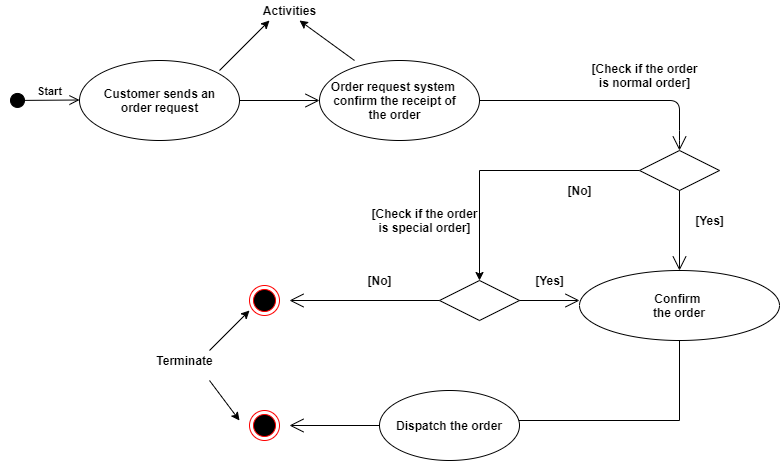

The diagram above was exported from draw.io. Its source (the exported page's mxGraphModel, read from the mxfile embedded in the PNG):
<mxGraphModel dx="2114" dy="632" grid="1" gridSize="10" guides="1" tooltips="1" connect="1" arrows="1" fold="1" page="1" pageScale="1" pageWidth="850" pageHeight="1100" math="0" shadow="0">
  <root>
    <mxCell id="0" />
    <mxCell id="1" parent="0" />
    <mxCell id="gb-MLS8-AJyJSwD4SkEf-1" value="" style="ellipse;whiteSpace=wrap;html=1;fontStyle=1" parent="1" vertex="1">
      <mxGeometry x="40" y="80" width="160" height="80" as="geometry" />
    </mxCell>
    <mxCell id="gb-MLS8-AJyJSwD4SkEf-3" value="" style="ellipse;whiteSpace=wrap;html=1;fontStyle=1" parent="1" vertex="1">
      <mxGeometry x="280" y="80" width="160" height="80" as="geometry" />
    </mxCell>
    <mxCell id="gb-MLS8-AJyJSwD4SkEf-2" value="Customer sends an&lt;br&gt;order request" style="text;html=1;resizable=0;autosize=1;align=center;verticalAlign=middle;points=[];fillColor=none;strokeColor=none;rounded=0;fontStyle=1" parent="1" vertex="1">
      <mxGeometry x="55" y="105" width="130" height="30" as="geometry" />
    </mxCell>
    <mxCell id="gb-MLS8-AJyJSwD4SkEf-5" value="Order request system&amp;nbsp;&lt;br&gt;confirm the receipt of&lt;br&gt;the order" style="text;html=1;resizable=0;autosize=1;align=center;verticalAlign=middle;points=[];fillColor=none;strokeColor=none;rounded=0;fontStyle=1" parent="1" vertex="1">
      <mxGeometry x="285" y="95" width="140" height="50" as="geometry" />
    </mxCell>
    <mxCell id="gb-MLS8-AJyJSwD4SkEf-14" value="" style="edgeStyle=orthogonalEdgeStyle;rounded=0;orthogonalLoop=1;jettySize=auto;html=1;fontStyle=1" parent="1" source="gb-MLS8-AJyJSwD4SkEf-8" target="gb-MLS8-AJyJSwD4SkEf-15" edge="1">
      <mxGeometry relative="1" as="geometry">
        <mxPoint x="440" y="270" as="targetPoint" />
      </mxGeometry>
    </mxCell>
    <mxCell id="gb-MLS8-AJyJSwD4SkEf-8" value="" style="rhombus;whiteSpace=wrap;html=1;fillColor=#FFFFFF;strokeColor=#000000;fontStyle=1" parent="1" vertex="1">
      <mxGeometry x="600" y="170" width="80" height="40" as="geometry" />
    </mxCell>
    <mxCell id="gb-MLS8-AJyJSwD4SkEf-20" value="" style="edgeStyle=orthogonalEdgeStyle;rounded=0;orthogonalLoop=1;jettySize=auto;html=1;fontStyle=1" parent="1" source="gb-MLS8-AJyJSwD4SkEf-12" edge="1">
      <mxGeometry relative="1" as="geometry">
        <mxPoint x="470" y="440" as="targetPoint" />
        <Array as="points">
          <mxPoint x="640" y="440" />
        </Array>
      </mxGeometry>
    </mxCell>
    <mxCell id="gb-MLS8-AJyJSwD4SkEf-12" value="Confirm &lt;br&gt;the order" style="ellipse;whiteSpace=wrap;html=1;fontStyle=1" parent="1" vertex="1">
      <mxGeometry x="540" y="290" width="200" height="70" as="geometry" />
    </mxCell>
    <mxCell id="gb-MLS8-AJyJSwD4SkEf-15" value="" style="rhombus;whiteSpace=wrap;html=1;fillColor=#FFFFFF;strokeColor=#000000;fontStyle=1" parent="1" vertex="1">
      <mxGeometry x="400" y="300" width="80" height="40" as="geometry" />
    </mxCell>
    <mxCell id="gb-MLS8-AJyJSwD4SkEf-21" value="Dispatch the order" style="ellipse;whiteSpace=wrap;html=1;fontStyle=1" parent="1" vertex="1">
      <mxGeometry x="340" y="410" width="140" height="70" as="geometry" />
    </mxCell>
    <mxCell id="gb-MLS8-AJyJSwD4SkEf-24" value="" style="ellipse;html=1;shape=endState;fillColor=#000000;strokeColor=#ff0000;fontStyle=1" parent="1" vertex="1">
      <mxGeometry x="210" y="305" width="30" height="30" as="geometry" />
    </mxCell>
    <mxCell id="gb-MLS8-AJyJSwD4SkEf-25" value="" style="ellipse;html=1;shape=endState;fillColor=#000000;strokeColor=#ff0000;fontStyle=1" parent="1" vertex="1">
      <mxGeometry x="210" y="430" width="30" height="30" as="geometry" />
    </mxCell>
    <mxCell id="gb-MLS8-AJyJSwD4SkEf-27" value="[Check if the order&lt;br&gt;is normal order]" style="text;html=1;resizable=0;autosize=1;align=center;verticalAlign=middle;points=[];fillColor=none;strokeColor=none;rounded=0;fontStyle=1" parent="1" vertex="1">
      <mxGeometry x="545" y="80" width="120" height="30" as="geometry" />
    </mxCell>
    <mxCell id="gb-MLS8-AJyJSwD4SkEf-34" value="[Check if the order&lt;br&gt;is special order]" style="text;html=1;resizable=0;autosize=1;align=center;verticalAlign=middle;points=[];fillColor=none;strokeColor=none;rounded=0;fontStyle=1" parent="1" vertex="1">
      <mxGeometry x="325" y="225" width="120" height="30" as="geometry" />
    </mxCell>
    <mxCell id="gb-MLS8-AJyJSwD4SkEf-28" value="[No]" style="text;html=1;resizable=0;autosize=1;align=center;verticalAlign=middle;points=[];fillColor=none;strokeColor=none;rounded=0;fontStyle=1" parent="1" vertex="1">
      <mxGeometry x="320" y="290" width="40" height="20" as="geometry" />
    </mxCell>
    <mxCell id="gb-MLS8-AJyJSwD4SkEf-29" value="[No]" style="text;html=1;resizable=0;autosize=1;align=center;verticalAlign=middle;points=[];fillColor=none;strokeColor=none;rounded=0;fontStyle=1" parent="1" vertex="1">
      <mxGeometry x="520" y="200" width="40" height="20" as="geometry" />
    </mxCell>
    <mxCell id="gb-MLS8-AJyJSwD4SkEf-31" value="[Yes]" style="text;html=1;resizable=0;autosize=1;align=center;verticalAlign=middle;points=[];fillColor=none;strokeColor=none;rounded=0;fontStyle=1" parent="1" vertex="1">
      <mxGeometry x="490" y="290" width="40" height="20" as="geometry" />
    </mxCell>
    <mxCell id="gb-MLS8-AJyJSwD4SkEf-32" value="[Yes]" style="text;html=1;resizable=0;autosize=1;align=center;verticalAlign=middle;points=[];fillColor=none;strokeColor=none;rounded=0;fontStyle=1" parent="1" vertex="1">
      <mxGeometry x="650" y="230" width="40" height="20" as="geometry" />
    </mxCell>
    <mxCell id="gb-MLS8-AJyJSwD4SkEf-36" value="Terminate" style="text;html=1;resizable=0;autosize=1;align=center;verticalAlign=middle;points=[];fillColor=none;strokeColor=none;rounded=0;fontStyle=1" parent="1" vertex="1">
      <mxGeometry x="110" y="370" width="70" height="20" as="geometry" />
    </mxCell>
    <mxCell id="gb-MLS8-AJyJSwD4SkEf-37" value="Start&lt;br&gt;" style="html=1;verticalAlign=bottom;startArrow=circle;startFill=1;endArrow=open;startSize=6;endSize=8;fontStyle=1" parent="1" edge="1">
      <mxGeometry x="0.1429" width="80" relative="1" as="geometry">
        <mxPoint x="-30" y="120" as="sourcePoint" />
        <mxPoint x="40" y="119.5" as="targetPoint" />
        <mxPoint as="offset" />
      </mxGeometry>
    </mxCell>
    <mxCell id="gb-MLS8-AJyJSwD4SkEf-44" value="" style="endArrow=open;endFill=1;endSize=12;html=1;fontStyle=1" parent="1" edge="1">
      <mxGeometry width="160" relative="1" as="geometry">
        <mxPoint x="200" y="120" as="sourcePoint" />
        <mxPoint x="280" y="120" as="targetPoint" />
      </mxGeometry>
    </mxCell>
    <mxCell id="gb-MLS8-AJyJSwD4SkEf-45" value="" style="endArrow=open;endFill=1;endSize=12;html=1;entryX=0.5;entryY=0;entryDx=0;entryDy=0;exitX=1;exitY=0.5;exitDx=0;exitDy=0;fontStyle=1" parent="1" source="gb-MLS8-AJyJSwD4SkEf-3" target="gb-MLS8-AJyJSwD4SkEf-8" edge="1">
      <mxGeometry width="160" relative="1" as="geometry">
        <mxPoint x="470" y="119.5" as="sourcePoint" />
        <mxPoint x="700" y="120" as="targetPoint" />
        <Array as="points">
          <mxPoint x="640" y="120" />
          <mxPoint x="640" y="160" />
        </Array>
      </mxGeometry>
    </mxCell>
    <mxCell id="gb-MLS8-AJyJSwD4SkEf-47" value="" style="endArrow=open;endFill=1;endSize=12;html=1;entryX=0.5;entryY=0;entryDx=0;entryDy=0;exitX=0.5;exitY=1;exitDx=0;exitDy=0;fontStyle=1" parent="1" source="gb-MLS8-AJyJSwD4SkEf-8" target="gb-MLS8-AJyJSwD4SkEf-12" edge="1">
      <mxGeometry width="160" relative="1" as="geometry">
        <mxPoint x="640" y="220" as="sourcePoint" />
        <mxPoint x="660" y="255" as="targetPoint" />
        <Array as="points" />
      </mxGeometry>
    </mxCell>
    <mxCell id="gb-MLS8-AJyJSwD4SkEf-48" value="" style="endArrow=open;endFill=1;endSize=12;html=1;exitX=0;exitY=0.5;exitDx=0;exitDy=0;fontStyle=1" parent="1" source="gb-MLS8-AJyJSwD4SkEf-21" edge="1">
      <mxGeometry width="160" relative="1" as="geometry">
        <mxPoint x="310" y="445" as="sourcePoint" />
        <mxPoint x="250" y="445" as="targetPoint" />
      </mxGeometry>
    </mxCell>
    <mxCell id="gb-MLS8-AJyJSwD4SkEf-49" value="" style="endArrow=open;endFill=1;endSize=12;html=1;exitX=0;exitY=0.5;exitDx=0;exitDy=0;fontStyle=1" parent="1" source="gb-MLS8-AJyJSwD4SkEf-15" edge="1">
      <mxGeometry width="160" relative="1" as="geometry">
        <mxPoint x="360" y="319.5" as="sourcePoint" />
        <mxPoint x="250" y="320" as="targetPoint" />
      </mxGeometry>
    </mxCell>
    <mxCell id="gb-MLS8-AJyJSwD4SkEf-50" value="" style="endArrow=open;endFill=1;endSize=12;html=1;fontStyle=1" parent="1" edge="1">
      <mxGeometry width="160" relative="1" as="geometry">
        <mxPoint x="480" y="320" as="sourcePoint" />
        <mxPoint x="540" y="320" as="targetPoint" />
      </mxGeometry>
    </mxCell>
    <mxCell id="gb-MLS8-AJyJSwD4SkEf-52" value="" style="endArrow=classic;html=1;" parent="1" edge="1">
      <mxGeometry width="50" height="50" relative="1" as="geometry">
        <mxPoint x="170" y="370" as="sourcePoint" />
        <mxPoint x="210" y="330" as="targetPoint" />
      </mxGeometry>
    </mxCell>
    <mxCell id="gb-MLS8-AJyJSwD4SkEf-53" value="" style="endArrow=classic;html=1;" parent="1" edge="1">
      <mxGeometry width="50" height="50" relative="1" as="geometry">
        <mxPoint x="170" y="400" as="sourcePoint" />
        <mxPoint x="200" y="440" as="targetPoint" />
        <Array as="points" />
      </mxGeometry>
    </mxCell>
    <mxCell id="gb-MLS8-AJyJSwD4SkEf-54" value="" style="endArrow=classic;html=1;" parent="1" edge="1">
      <mxGeometry width="50" height="50" relative="1" as="geometry">
        <mxPoint x="180" y="90" as="sourcePoint" />
        <mxPoint x="230" y="40" as="targetPoint" />
      </mxGeometry>
    </mxCell>
    <mxCell id="gb-MLS8-AJyJSwD4SkEf-55" value="" style="endArrow=classic;html=1;" parent="1" edge="1">
      <mxGeometry width="50" height="50" relative="1" as="geometry">
        <mxPoint x="315" y="80" as="sourcePoint" />
        <mxPoint x="260" y="40" as="targetPoint" />
      </mxGeometry>
    </mxCell>
    <mxCell id="gb-MLS8-AJyJSwD4SkEf-56" value="&lt;b&gt;Activities&lt;/b&gt;" style="text;html=1;resizable=0;autosize=1;align=center;verticalAlign=middle;points=[];fillColor=none;strokeColor=none;rounded=0;" parent="1" vertex="1">
      <mxGeometry x="215" y="20" width="70" height="20" as="geometry" />
    </mxCell>
  </root>
</mxGraphModel>